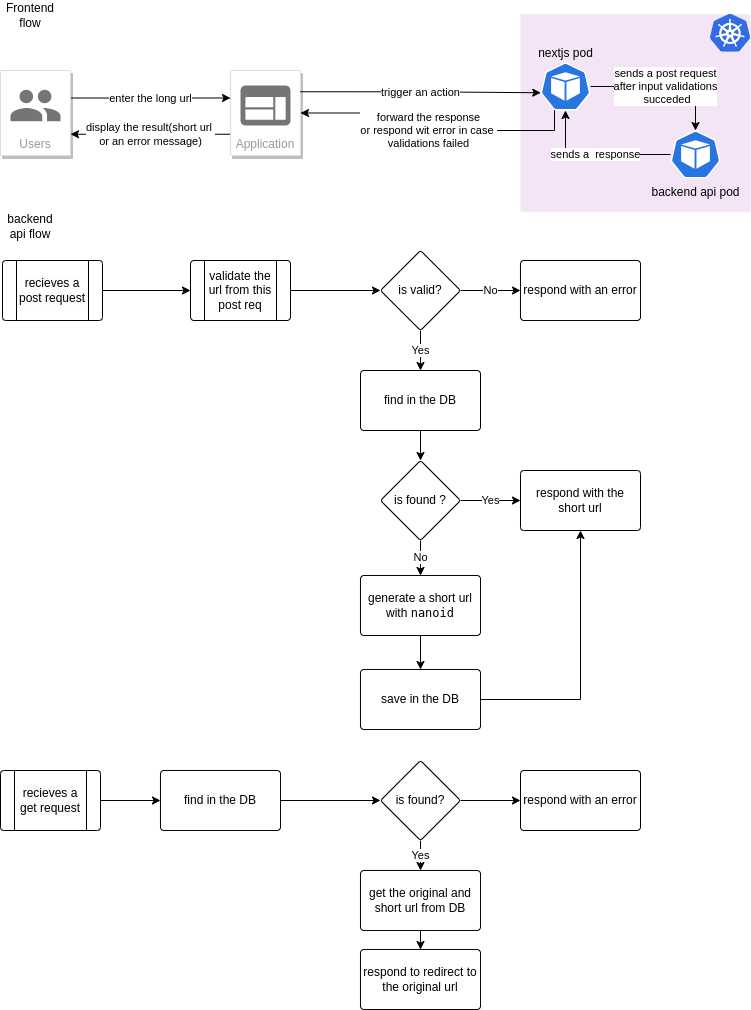

The diagram above was exported from draw.io. Its source (the exported page's mxGraphModel, read from the mxfile embedded in the PNG):
<mxGraphModel dx="880" dy="527" grid="1" gridSize="10" guides="1" tooltips="1" connect="1" arrows="1" fold="1" page="1" pageScale="1" pageWidth="800" pageHeight="4000" math="0" shadow="0">
  <root>
    <mxCell id="0" />
    <mxCell id="1" parent="0" />
    <mxCell id="RxNPF-odTJuJhm4wszUp-1" value="" style="sketch=0;points=[[0,0,0],[0.25,0,0],[0.5,0,0],[0.75,0,0],[1,0,0],[1,0.25,0],[1,0.5,0],[1,0.75,0],[1,1,0],[0.75,1,0],[0.5,1,0],[0.25,1,0],[0,1,0],[0,0.75,0],[0,0.5,0],[0,0.25,0]];rounded=1;absoluteArcSize=1;arcSize=2;html=1;strokeColor=none;gradientColor=none;shadow=0;dashed=0;fontSize=12;fontColor=#9E9E9E;align=left;verticalAlign=top;spacing=10;spacingTop=-4;whiteSpace=wrap;fillColor=#F3E5F5;" vertex="1" parent="1">
      <mxGeometry x="560" y="83.75" width="230" height="197.5" as="geometry" />
    </mxCell>
    <mxCell id="RxNPF-odTJuJhm4wszUp-15" value="display the result(short url&amp;nbsp;&lt;br&gt;or an error message)" style="edgeStyle=orthogonalEdgeStyle;rounded=0;orthogonalLoop=1;jettySize=auto;html=1;exitX=0;exitY=0.75;exitDx=0;exitDy=0;entryX=1;entryY=0.75;entryDx=0;entryDy=0;" edge="1" parent="1" source="RxNPF-odTJuJhm4wszUp-2" target="RxNPF-odTJuJhm4wszUp-4">
      <mxGeometry relative="1" as="geometry" />
    </mxCell>
    <mxCell id="RxNPF-odTJuJhm4wszUp-2" value="Application" style="strokeColor=#dddddd;shadow=1;strokeWidth=1;rounded=1;absoluteArcSize=1;arcSize=2;labelPosition=center;verticalLabelPosition=middle;align=center;verticalAlign=bottom;spacingLeft=0;fontColor=#999999;fontSize=12;whiteSpace=wrap;spacingBottom=2;html=1;" vertex="1" parent="1">
      <mxGeometry x="270" y="140" width="70" height="85" as="geometry" />
    </mxCell>
    <mxCell id="RxNPF-odTJuJhm4wszUp-3" value="" style="sketch=0;dashed=0;connectable=0;html=1;fillColor=#757575;strokeColor=none;shape=mxgraph.gcp2.application;part=1;" vertex="1" parent="RxNPF-odTJuJhm4wszUp-2">
      <mxGeometry x="0.5" width="50" height="40" relative="1" as="geometry">
        <mxPoint x="-25" y="15" as="offset" />
      </mxGeometry>
    </mxCell>
    <mxCell id="RxNPF-odTJuJhm4wszUp-6" value="enter the long url" style="edgeStyle=orthogonalEdgeStyle;rounded=0;orthogonalLoop=1;jettySize=auto;html=1;" edge="1" parent="1">
      <mxGeometry relative="1" as="geometry">
        <mxPoint x="110" y="167.5" as="sourcePoint" />
        <mxPoint x="270" y="167.5" as="targetPoint" />
      </mxGeometry>
    </mxCell>
    <mxCell id="RxNPF-odTJuJhm4wszUp-4" value="Users" style="strokeColor=#dddddd;shadow=1;strokeWidth=1;rounded=1;absoluteArcSize=1;arcSize=2;labelPosition=center;verticalLabelPosition=middle;align=center;verticalAlign=bottom;spacingLeft=0;fontColor=#999999;fontSize=12;whiteSpace=wrap;spacingBottom=2;html=1;" vertex="1" parent="1">
      <mxGeometry x="40" y="140" width="70" height="85" as="geometry" />
    </mxCell>
    <mxCell id="RxNPF-odTJuJhm4wszUp-5" value="" style="sketch=0;dashed=0;connectable=0;html=1;fillColor=#757575;strokeColor=none;shape=mxgraph.gcp2.users;part=1;" vertex="1" parent="RxNPF-odTJuJhm4wszUp-4">
      <mxGeometry x="0.5" width="50" height="31.5" relative="1" as="geometry">
        <mxPoint x="-25" y="19.25" as="offset" />
      </mxGeometry>
    </mxCell>
    <mxCell id="RxNPF-odTJuJhm4wszUp-8" value="" style="editableCssRules=.*;html=1;shape=image;verticalLabelPosition=bottom;labelBackgroundColor=#ffffff;verticalAlign=top;aspect=fixed;imageAspect=0;image=data:image/svg+xml,(base64 omitted: 7556 chars);fontColor=default;" vertex="1" parent="1">
      <mxGeometry x="750" y="83.75" width="40" height="38" as="geometry" />
    </mxCell>
    <mxCell id="RxNPF-odTJuJhm4wszUp-14" value="forward the response&lt;br&gt;or respond wit error in case&amp;nbsp;&lt;br&gt;validations failed" style="edgeStyle=orthogonalEdgeStyle;rounded=0;orthogonalLoop=1;jettySize=auto;html=1;exitX=0.28;exitY=0.99;exitDx=0;exitDy=0;exitPerimeter=0;entryX=1;entryY=0.5;entryDx=0;entryDy=0;" edge="1" parent="1" source="RxNPF-odTJuJhm4wszUp-9" target="RxNPF-odTJuJhm4wszUp-2">
      <mxGeometry relative="1" as="geometry" />
    </mxCell>
    <mxCell id="RxNPF-odTJuJhm4wszUp-9" value="nextjs pod" style="aspect=fixed;sketch=0;html=1;dashed=0;whitespace=wrap;fillColor=#2875E2;strokeColor=#ffffff;points=[[0.005,0.63,0],[0.1,0.2,0],[0.9,0.2,0],[0.5,0,0],[0.995,0.63,0],[0.72,0.99,0],[0.5,1,0],[0.28,0.99,0]];shape=mxgraph.kubernetes.icon2;prIcon=pod;labelPosition=center;verticalLabelPosition=top;align=center;verticalAlign=bottom;" vertex="1" parent="1">
      <mxGeometry x="580" y="132" width="50" height="48" as="geometry" />
    </mxCell>
    <mxCell id="RxNPF-odTJuJhm4wszUp-10" value="trigger an action" style="edgeStyle=orthogonalEdgeStyle;rounded=0;orthogonalLoop=1;jettySize=auto;html=1;exitX=1;exitY=0.25;exitDx=0;exitDy=0;entryX=0.005;entryY=0.63;entryDx=0;entryDy=0;entryPerimeter=0;" edge="1" parent="1" source="RxNPF-odTJuJhm4wszUp-2" target="RxNPF-odTJuJhm4wszUp-9">
      <mxGeometry relative="1" as="geometry" />
    </mxCell>
    <mxCell id="RxNPF-odTJuJhm4wszUp-11" value="backend api pod" style="aspect=fixed;sketch=0;html=1;dashed=0;whitespace=wrap;fillColor=#2875E2;strokeColor=#ffffff;points=[[0.005,0.63,0],[0.1,0.2,0],[0.9,0.2,0],[0.5,0,0],[0.995,0.63,0],[0.72,0.99,0],[0.5,1,0],[0.28,0.99,0]];shape=mxgraph.kubernetes.icon2;prIcon=pod;labelPosition=center;verticalLabelPosition=bottom;align=center;verticalAlign=top;" vertex="1" parent="1">
      <mxGeometry x="710" y="200" width="50" height="48" as="geometry" />
    </mxCell>
    <mxCell id="RxNPF-odTJuJhm4wszUp-12" value="sends a post request&lt;br&gt;after input validations&lt;br&gt;&amp;nbsp;succeded" style="edgeStyle=orthogonalEdgeStyle;rounded=0;orthogonalLoop=1;jettySize=auto;html=1;entryX=0.5;entryY=0;entryDx=0;entryDy=0;entryPerimeter=0;" edge="1" parent="1" source="RxNPF-odTJuJhm4wszUp-9" target="RxNPF-odTJuJhm4wszUp-11">
      <mxGeometry relative="1" as="geometry" />
    </mxCell>
    <mxCell id="RxNPF-odTJuJhm4wszUp-13" value="sends a&amp;nbsp; response" style="edgeStyle=orthogonalEdgeStyle;rounded=0;orthogonalLoop=1;jettySize=auto;html=1;entryX=0.5;entryY=1;entryDx=0;entryDy=0;entryPerimeter=0;" edge="1" parent="1" source="RxNPF-odTJuJhm4wszUp-11" target="RxNPF-odTJuJhm4wszUp-9">
      <mxGeometry relative="1" as="geometry" />
    </mxCell>
    <mxCell id="RxNPF-odTJuJhm4wszUp-21" value="" style="edgeStyle=orthogonalEdgeStyle;rounded=0;orthogonalLoop=1;jettySize=auto;html=1;" edge="1" parent="1" source="RxNPF-odTJuJhm4wszUp-18" target="RxNPF-odTJuJhm4wszUp-20">
      <mxGeometry relative="1" as="geometry" />
    </mxCell>
    <mxCell id="RxNPF-odTJuJhm4wszUp-18" value="&lt;span style=&quot;color: rgb(0, 0, 0); font-family: Helvetica; font-size: 12px; font-style: normal; font-variant-ligatures: normal; font-variant-caps: normal; font-weight: 400; letter-spacing: normal; orphans: 2; text-align: center; text-indent: 0px; text-transform: none; widows: 2; word-spacing: 0px; -webkit-text-stroke-width: 0px; background-color: rgb(251, 251, 251); text-decoration-thickness: initial; text-decoration-style: initial; text-decoration-color: initial; float: none; display: inline !important;&quot;&gt;recieves a post request&lt;/span&gt;" style="verticalLabelPosition=middle;verticalAlign=middle;html=1;shape=process;whiteSpace=wrap;rounded=1;size=0.14;arcSize=6;labelPosition=center;align=center;" vertex="1" parent="1">
      <mxGeometry x="42" y="330" width="100" height="60" as="geometry" />
    </mxCell>
    <mxCell id="RxNPF-odTJuJhm4wszUp-23" value="" style="edgeStyle=orthogonalEdgeStyle;rounded=0;orthogonalLoop=1;jettySize=auto;html=1;" edge="1" parent="1" source="RxNPF-odTJuJhm4wszUp-20" target="RxNPF-odTJuJhm4wszUp-22">
      <mxGeometry relative="1" as="geometry" />
    </mxCell>
    <mxCell id="RxNPF-odTJuJhm4wszUp-20" value="validate the url from this post req" style="verticalLabelPosition=middle;verticalAlign=middle;html=1;shape=process;whiteSpace=wrap;rounded=1;size=0.14;arcSize=6;labelPosition=center;align=center;" vertex="1" parent="1">
      <mxGeometry x="230" y="330" width="100" height="60" as="geometry" />
    </mxCell>
    <mxCell id="RxNPF-odTJuJhm4wszUp-25" value="No" style="edgeStyle=orthogonalEdgeStyle;rounded=0;orthogonalLoop=1;jettySize=auto;html=1;" edge="1" parent="1" source="RxNPF-odTJuJhm4wszUp-22" target="RxNPF-odTJuJhm4wszUp-24">
      <mxGeometry relative="1" as="geometry" />
    </mxCell>
    <mxCell id="RxNPF-odTJuJhm4wszUp-27" value="Yes" style="edgeStyle=orthogonalEdgeStyle;rounded=0;orthogonalLoop=1;jettySize=auto;html=1;" edge="1" parent="1" source="RxNPF-odTJuJhm4wszUp-22" target="RxNPF-odTJuJhm4wszUp-26">
      <mxGeometry relative="1" as="geometry" />
    </mxCell>
    <mxCell id="RxNPF-odTJuJhm4wszUp-22" value="is valid?" style="rhombus;whiteSpace=wrap;html=1;rounded=1;arcSize=6;" vertex="1" parent="1">
      <mxGeometry x="420" y="320" width="80" height="80" as="geometry" />
    </mxCell>
    <mxCell id="RxNPF-odTJuJhm4wszUp-24" value="respond with an error" style="whiteSpace=wrap;html=1;rounded=1;arcSize=6;" vertex="1" parent="1">
      <mxGeometry x="560" y="330" width="120" height="60" as="geometry" />
    </mxCell>
    <mxCell id="RxNPF-odTJuJhm4wszUp-29" value="" style="edgeStyle=orthogonalEdgeStyle;rounded=0;orthogonalLoop=1;jettySize=auto;html=1;" edge="1" parent="1" source="RxNPF-odTJuJhm4wszUp-26" target="RxNPF-odTJuJhm4wszUp-28">
      <mxGeometry relative="1" as="geometry" />
    </mxCell>
    <mxCell id="RxNPF-odTJuJhm4wszUp-26" value="find in the DB" style="whiteSpace=wrap;html=1;rounded=1;arcSize=6;" vertex="1" parent="1">
      <mxGeometry x="400" y="440" width="120" height="60" as="geometry" />
    </mxCell>
    <mxCell id="RxNPF-odTJuJhm4wszUp-32" value="Yes" style="edgeStyle=orthogonalEdgeStyle;rounded=0;orthogonalLoop=1;jettySize=auto;html=1;exitX=1;exitY=0.5;exitDx=0;exitDy=0;" edge="1" parent="1" source="RxNPF-odTJuJhm4wszUp-28" target="RxNPF-odTJuJhm4wszUp-30">
      <mxGeometry relative="1" as="geometry" />
    </mxCell>
    <mxCell id="RxNPF-odTJuJhm4wszUp-34" value="No" style="edgeStyle=orthogonalEdgeStyle;rounded=0;orthogonalLoop=1;jettySize=auto;html=1;" edge="1" parent="1" source="RxNPF-odTJuJhm4wszUp-28" target="RxNPF-odTJuJhm4wszUp-33">
      <mxGeometry relative="1" as="geometry" />
    </mxCell>
    <mxCell id="RxNPF-odTJuJhm4wszUp-28" value="is found ?" style="rhombus;whiteSpace=wrap;html=1;rounded=1;arcSize=6;" vertex="1" parent="1">
      <mxGeometry x="420" y="530" width="80" height="80" as="geometry" />
    </mxCell>
    <mxCell id="RxNPF-odTJuJhm4wszUp-30" value="respond with the short url" style="whiteSpace=wrap;html=1;rounded=1;arcSize=6;" vertex="1" parent="1">
      <mxGeometry x="560" y="540" width="120" height="60" as="geometry" />
    </mxCell>
    <mxCell id="RxNPF-odTJuJhm4wszUp-40" value="" style="edgeStyle=orthogonalEdgeStyle;rounded=0;orthogonalLoop=1;jettySize=auto;html=1;" edge="1" parent="1" source="RxNPF-odTJuJhm4wszUp-33" target="RxNPF-odTJuJhm4wszUp-39">
      <mxGeometry relative="1" as="geometry" />
    </mxCell>
    <mxCell id="RxNPF-odTJuJhm4wszUp-33" value="generate a short url with&amp;nbsp;&lt;code&gt;nanoid&lt;/code&gt;" style="whiteSpace=wrap;html=1;rounded=1;arcSize=6;" vertex="1" parent="1">
      <mxGeometry x="400" y="645" width="120" height="60" as="geometry" />
    </mxCell>
    <mxCell id="RxNPF-odTJuJhm4wszUp-37" value="Frontend flow" style="text;strokeColor=none;align=center;fillColor=none;html=1;verticalAlign=middle;whiteSpace=wrap;rounded=0;" vertex="1" parent="1">
      <mxGeometry x="40" y="70" width="60" height="30" as="geometry" />
    </mxCell>
    <mxCell id="RxNPF-odTJuJhm4wszUp-38" value="backend api flow" style="text;strokeColor=none;align=center;fillColor=none;html=1;verticalAlign=middle;whiteSpace=wrap;rounded=0;" vertex="1" parent="1">
      <mxGeometry x="40" y="281.25" width="60" height="30" as="geometry" />
    </mxCell>
    <mxCell id="RxNPF-odTJuJhm4wszUp-42" value="" style="edgeStyle=orthogonalEdgeStyle;rounded=0;orthogonalLoop=1;jettySize=auto;html=1;entryX=0.5;entryY=1;entryDx=0;entryDy=0;" edge="1" parent="1" source="RxNPF-odTJuJhm4wszUp-39" target="RxNPF-odTJuJhm4wszUp-30">
      <mxGeometry relative="1" as="geometry">
        <mxPoint x="460" y="840" as="targetPoint" />
      </mxGeometry>
    </mxCell>
    <mxCell id="RxNPF-odTJuJhm4wszUp-39" value="save in the DB" style="whiteSpace=wrap;html=1;rounded=1;arcSize=6;" vertex="1" parent="1">
      <mxGeometry x="400" y="739" width="120" height="60" as="geometry" />
    </mxCell>
    <mxCell id="RxNPF-odTJuJhm4wszUp-46" value="" style="edgeStyle=orthogonalEdgeStyle;rounded=0;orthogonalLoop=1;jettySize=auto;html=1;" edge="1" parent="1" source="RxNPF-odTJuJhm4wszUp-44" target="RxNPF-odTJuJhm4wszUp-45">
      <mxGeometry relative="1" as="geometry" />
    </mxCell>
    <mxCell id="RxNPF-odTJuJhm4wszUp-44" value="&lt;span style=&quot;color: rgb(0, 0, 0); font-family: Helvetica; font-size: 12px; font-style: normal; font-variant-ligatures: normal; font-variant-caps: normal; font-weight: 400; letter-spacing: normal; orphans: 2; text-align: center; text-indent: 0px; text-transform: none; widows: 2; word-spacing: 0px; -webkit-text-stroke-width: 0px; background-color: rgb(251, 251, 251); text-decoration-thickness: initial; text-decoration-style: initial; text-decoration-color: initial; float: none; display: inline !important;&quot;&gt;recieves a get request&lt;/span&gt;" style="verticalLabelPosition=middle;verticalAlign=middle;html=1;shape=process;whiteSpace=wrap;rounded=1;size=0.14;arcSize=6;labelPosition=center;align=center;" vertex="1" parent="1">
      <mxGeometry x="40" y="840" width="100" height="60" as="geometry" />
    </mxCell>
    <mxCell id="RxNPF-odTJuJhm4wszUp-50" value="" style="edgeStyle=orthogonalEdgeStyle;rounded=0;orthogonalLoop=1;jettySize=auto;html=1;" edge="1" parent="1" source="RxNPF-odTJuJhm4wszUp-45" target="RxNPF-odTJuJhm4wszUp-49">
      <mxGeometry relative="1" as="geometry" />
    </mxCell>
    <mxCell id="RxNPF-odTJuJhm4wszUp-45" value="&lt;span style=&quot;color: rgb(0, 0, 0); font-family: Helvetica; font-size: 12px; font-style: normal; font-variant-ligatures: normal; font-variant-caps: normal; font-weight: 400; letter-spacing: normal; orphans: 2; text-align: center; text-indent: 0px; text-transform: none; widows: 2; word-spacing: 0px; -webkit-text-stroke-width: 0px; background-color: rgb(251, 251, 251); text-decoration-thickness: initial; text-decoration-style: initial; text-decoration-color: initial; float: none; display: inline !important;&quot;&gt;find in the DB&lt;/span&gt;" style="whiteSpace=wrap;html=1;rounded=1;arcSize=6;" vertex="1" parent="1">
      <mxGeometry x="200" y="840" width="120" height="60" as="geometry" />
    </mxCell>
    <mxCell id="RxNPF-odTJuJhm4wszUp-53" value="" style="edgeStyle=orthogonalEdgeStyle;rounded=0;orthogonalLoop=1;jettySize=auto;html=1;" edge="1" parent="1" source="RxNPF-odTJuJhm4wszUp-47" target="RxNPF-odTJuJhm4wszUp-52">
      <mxGeometry relative="1" as="geometry" />
    </mxCell>
    <mxCell id="RxNPF-odTJuJhm4wszUp-47" value="get the original and short url from DB" style="whiteSpace=wrap;html=1;rounded=1;arcSize=6;" vertex="1" parent="1">
      <mxGeometry x="400" y="940" width="120" height="60" as="geometry" />
    </mxCell>
    <mxCell id="RxNPF-odTJuJhm4wszUp-51" value="Yes" style="edgeStyle=orthogonalEdgeStyle;rounded=0;orthogonalLoop=1;jettySize=auto;html=1;exitX=0.5;exitY=1;exitDx=0;exitDy=0;" edge="1" parent="1" source="RxNPF-odTJuJhm4wszUp-49" target="RxNPF-odTJuJhm4wszUp-47">
      <mxGeometry relative="1" as="geometry" />
    </mxCell>
    <mxCell id="RxNPF-odTJuJhm4wszUp-55" value="" style="edgeStyle=orthogonalEdgeStyle;rounded=0;orthogonalLoop=1;jettySize=auto;html=1;" edge="1" parent="1" source="RxNPF-odTJuJhm4wszUp-49" target="RxNPF-odTJuJhm4wszUp-54">
      <mxGeometry relative="1" as="geometry" />
    </mxCell>
    <mxCell id="RxNPF-odTJuJhm4wszUp-49" value="is found?" style="rhombus;whiteSpace=wrap;html=1;rounded=1;arcSize=6;" vertex="1" parent="1">
      <mxGeometry x="420" y="830" width="80" height="80" as="geometry" />
    </mxCell>
    <mxCell id="RxNPF-odTJuJhm4wszUp-52" value="respond to redirect to the original url" style="whiteSpace=wrap;html=1;rounded=1;arcSize=6;" vertex="1" parent="1">
      <mxGeometry x="400" y="1019" width="120" height="60" as="geometry" />
    </mxCell>
    <mxCell id="RxNPF-odTJuJhm4wszUp-54" value="respond with an error" style="whiteSpace=wrap;html=1;rounded=1;arcSize=6;" vertex="1" parent="1">
      <mxGeometry x="560" y="840" width="120" height="60" as="geometry" />
    </mxCell>
  </root>
</mxGraphModel>